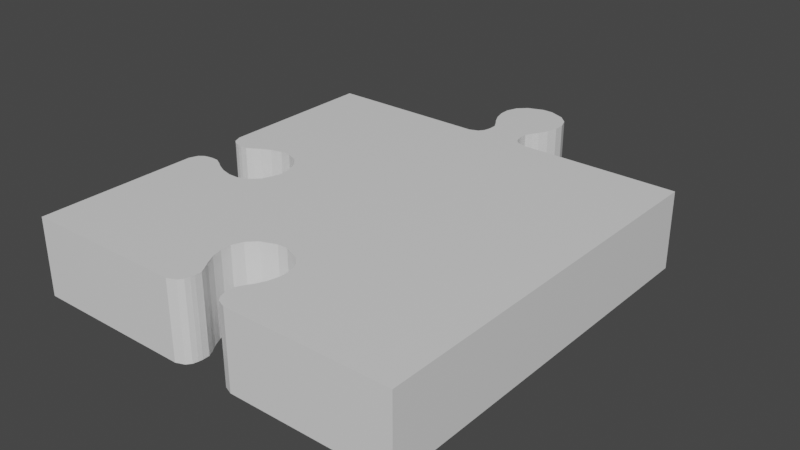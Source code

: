 # Source: Puzzle_Edge_100.blend  (saved by Blender 2.80.75; exported with 4.5.12 LTS)
import bpy
from mathutils import Matrix  # noqa: F401  (used for matrix-valued properties, if any)

bpy.ops.wm.read_factory_settings(use_empty=True)
scene = bpy.context.scene
scene.name = 'Scene'

# ---- collections
col_collection = bpy.data.collections.new('Collection'); scene.collection.children.link(col_collection)

# ---- materials (node trees are filled in below, after node groups)
mat_material_013 = bpy.data.materials.new('Material.013')
mat_material_013.alpha_threshold = 0.0
mat_material_013.use_transparent_shadow = False
mat_material_013.line_color = (0.0, 0.0, 0.0, 1.0)

# ---- material node trees
mat_material_013.use_nodes = True; mat_material_013.node_tree.nodes.clear()
_N = mat_material_013.node_tree.nodes; _L = mat_material_013.node_tree.links
n0 = _N.new('ShaderNodeOutputMaterial'); n0.name = 'Material Output'; n0.location = (300, 300)
n1 = _N.new('ShaderNodeBsdfPrincipled'); n1.name = 'Principled BSDF'; n1.location = (10, 300)
n1.distribution = 'GGX'
n1.subsurface_method = 'BURLEY'
n1.inputs[2].default_value = 0.4
n1.inputs[3].default_value = 1.45
n1.inputs[27].default_value = (0.0, 0.0, 0.0, 1.0)
n1.inputs[28].default_value = 1.0
_L.new(n1.outputs[0], n0.inputs[0])
n0.is_active_output = True

# ---- world
world_world = bpy.data.worlds.new('World'); scene.world = world_world
world_world.use_nodes = True; world_world.node_tree.nodes.clear()
_N = world_world.node_tree.nodes; _L = world_world.node_tree.links
n0 = _N.new('ShaderNodeOutputWorld'); n0.name = 'World Output'; n0.location = (300, 300)
n1 = _N.new('ShaderNodeBackground'); n1.name = 'Background'; n1.location = (10, 300)
n1.inputs[0].default_value = (0.05088, 0.05088, 0.05088, 1.0)
_L.new(n1.outputs[0], n0.inputs[0])
n0.is_active_output = True
world_world.color = (0.05088, 0.05088, 0.05088)
world_world.use_sun_shadow = False
world_world.sun_shadow_jitter_overblur = 0.0

# ---- meshes
me_cube_021 = bpy.data.meshes.new('Cube.021')
me_cube_021.from_pydata([(0.08327, -0.5, 0.0), (-0.08327, -0.5, 0.0), (-0.08327, -0.5, 0.2), (0.08327, -0.5, 0.2), (0.04742, -0.4559, 0.0), (-0.04742, -0.4559, 0.0), (-0.04742, -0.4559, 0.2), (0.04742, -0.4559, 0.2), (0.06703, -0.4054, 0.0), (-0.06703, -0.4054, 0.0), (-0.06703, -0.4054, 0.2), (0.06703, -0.4054, 0.2), (0.07878, -0.3812, 0.0), (-0.07878, -0.3812, 0.0), (-0.07878, -0.3812, 0.2), (0.07878, -0.3812, 0.2), (0.08611, -0.3528, 0.0), (-0.08611, -0.3528, 0.0), (-0.08611, -0.3528, 0.2), (0.08611, -0.3528, 0.2), (0.08611, -0.3258, 0.0), (-0.08611, -0.3258, 0.0), (-0.08611, -0.3258, 0.2), (0.08611, -0.3258, 0.2), (0.07535, -0.2975, 0.0), (-0.07535, -0.2975, 0.0), (-0.07535, -0.2975, 0.2), (0.07535, -0.2975, 0.2), (0.05331, -0.2759, 0.0), (-0.05331, -0.2759, 0.0), (-0.05331, -0.2759, 0.2), (0.05331, -0.2759, 0.2), (0.01387, -0.2607, 0.0), (-0.01387, -0.2607, 0.0), (-0.01387, -0.2607, 0.2), (0.01387, -0.2607, 0.2), (0.0522, -0.4795, 0.0), (0.0522, -0.4795, 0.2), (-0.0522, -0.4795, 0.2), (-0.0522, -0.4795, 0.0), (0.05719, -0.4204, 0.0), (0.05719, -0.4204, 0.2), (-0.05719, -0.4204, 0.2), (-0.05719, -0.4204, 0.0), (0.04772, -0.4382, 0.2), (-0.04772, -0.4382, 0.2), (-0.04772, -0.4382, 0.0), (0.04772, -0.4382, 0.0), (0.04878, -0.4669, 0.0), (-0.04878, -0.4669, 0.0), (0.04878, -0.4669, 0.2), (-0.04878, -0.4669, 0.2), (0.06152, -0.4915, 0.2), (-0.06152, -0.4915, 0.2), (0.06152, -0.4915, 0.0), (-0.06152, -0.4915, 0.0), (0.08327, 0.5, 0.0), (-0.08327, 0.5, 0.0), (-0.08327, 0.5, 0.2), (0.08327, 0.5, 0.2), (0.04742, 0.5441, 0.0), (-0.04742, 0.5441, 0.0), (-0.04742, 0.5441, 0.2), (0.04742, 0.5441, 0.2), (0.06703, 0.5946, 0.0), (-0.06703, 0.5946, 0.0), (-0.06703, 0.5946, 0.2), (0.06703, 0.5946, 0.2), (0.07878, 0.6188, 0.0), (-0.07878, 0.6188, 0.0), (-0.07878, 0.6188, 0.2), (0.07878, 0.6188, 0.2), (0.08611, 0.6472, 0.0), (-0.08611, 0.6472, 0.0), (-0.08611, 0.6472, 0.2), (0.08611, 0.6472, 0.2), (0.08611, 0.6742, 0.0), (-0.08611, 0.6742, 0.0), (-0.08611, 0.6742, 0.2), (0.08611, 0.6742, 0.2), (0.07535, 0.7025, 0.0), (-0.07535, 0.7025, 0.0), (-0.07535, 0.7025, 0.2), (0.07535, 0.7025, 0.2), (0.05331, 0.7241, 0.0), (-0.05331, 0.7241, 0.0), (-0.05331, 0.7241, 0.2), (0.05331, 0.7241, 0.2), (0.01386, 0.7393, 0.0), (-0.01387, 0.7393, 0.0), (-0.01387, 0.7393, 0.2), (0.01386, 0.7393, 0.2), (0.0522, 0.5205, 0.0), (0.0522, 0.5205, 0.2), (-0.0522, 0.5205, 0.2), (-0.0522, 0.5205, 0.0), (0.05719, 0.5796, 0.0), (0.05719, 0.5796, 0.2), (-0.05719, 0.5796, 0.2), (-0.05719, 0.5796, 0.0), (0.04772, 0.5618, 0.2), (-0.04772, 0.5618, 0.2), (-0.04772, 0.5618, 0.0), (0.04772, 0.5618, 0.0), (0.04878, 0.5331, 0.0), (-0.04878, 0.5331, 0.0), (0.04878, 0.5331, 0.2), (-0.04878, 0.5331, 0.2), (0.06151, 0.5085, 0.2), (-0.06152, 0.5085, 0.2), (0.06151, 0.5085, 0.0), (-0.06152, 0.5085, 0.0), (-0.5, 0.5, 0.2), (-0.5, 0.5, 7.451e-09), (0.5, 0.5, 0.2), (0.5, 0.5, 7.451e-09), (-0.5, -0.5, 0.2), (-0.5, -0.5, 7.451e-09), (0.5, -0.5, 0.2), (0.5, -0.5, 7.451e-09), (-0.5, -0.08327, 7.451e-09), (-0.5, 0.08327, 7.451e-09), (-0.5, 0.08327, 0.2), (-0.5, -0.08327, 0.2), (-0.4559, -0.04742, 7.451e-09), (-0.4559, 0.04742, 7.451e-09), (-0.4559, 0.04742, 0.2), (-0.4559, -0.04742, 0.2), (-0.4054, -0.06703, 7.451e-09), (-0.4054, 0.06703, 7.451e-09), (-0.4054, 0.06703, 0.2), (-0.4054, -0.06703, 0.2), (-0.3812, -0.07878, 7.451e-09), (-0.3812, 0.07878, 7.451e-09), (-0.3812, 0.07878, 0.2), (-0.3812, -0.07878, 0.2), (-0.3528, -0.08611, 7.451e-09), (-0.3528, 0.08611, 7.451e-09), (-0.3528, 0.08611, 0.2), (-0.3528, -0.08611, 0.2), (-0.3258, -0.08611, 7.451e-09), (-0.3258, 0.08611, 7.451e-09), (-0.3258, 0.08611, 0.2), (-0.3258, -0.08611, 0.2), (-0.2975, -0.07535, 7.451e-09), (-0.2975, 0.07535, 7.451e-09), (-0.2975, 0.07535, 0.2), (-0.2975, -0.07535, 0.2), (-0.2759, -0.05331, 7.451e-09), (-0.2759, 0.05331, 7.451e-09), (-0.2759, 0.05331, 0.2), (-0.2759, -0.05331, 0.2), (-0.2607, -0.01387, 7.451e-09), (-0.2607, 0.01387, 7.451e-09), (-0.2607, 0.01387, 0.2), (-0.2607, -0.01387, 0.2), (-0.4795, -0.0522, 7.451e-09), (-0.4795, -0.0522, 0.2), (-0.4795, 0.0522, 0.2), (-0.4795, 0.0522, 7.451e-09), (-0.4204, -0.05719, 7.451e-09), (-0.4204, -0.05719, 0.2), (-0.4204, 0.05719, 0.2), (-0.4204, 0.05719, 7.451e-09), (-0.4382, -0.04772, 0.2), (-0.4382, 0.04772, 0.2), (-0.4382, 0.04772, 7.451e-09), (-0.4382, -0.04772, 7.451e-09), (-0.4669, -0.04878, 7.451e-09), (-0.4669, 0.04878, 7.451e-09), (-0.4669, -0.04878, 0.2), (-0.4669, 0.04878, 0.2), (-0.4915, -0.06152, 0.2), (-0.4915, 0.06152, 0.2), (-0.4915, -0.06152, 7.451e-09), (-0.4915, 0.06152, 7.451e-09)], [], [(50, 7, 4, 48), (41, 11, 8, 40), (49, 5, 6, 51), (9, 13, 14, 10), (43, 9, 10, 42), (11, 15, 12, 8), (19, 23, 20, 16), (15, 19, 16, 12), (13, 17, 18, 14), (21, 25, 26, 22), (17, 21, 22, 18), (27, 31, 28, 24), (23, 27, 24, 20), (25, 29, 30, 26), (33, 32, 35, 34), (29, 33, 34, 30), (31, 35, 32, 28), (55, 39, 38, 53), (52, 37, 36, 54), (46, 43, 42, 45), (44, 41, 40, 47), (7, 44, 47, 4), (5, 46, 45, 6), (39, 49, 51, 38), (37, 50, 48, 36), (3, 52, 54, 0), (1, 55, 53, 2), (106, 104, 60, 63), (97, 96, 64, 67), (106, 62, 107), (104, 105, 61, 60), (105, 107, 62, 61), (65, 66, 70, 69), (97, 66, 98), (99, 98, 66, 65), (96, 99, 65, 64), (68, 69, 73, 72), (64, 65, 69, 68), (67, 64, 68, 71), (67, 70, 66), (75, 72, 76, 79), (71, 68, 72, 75), (70, 75, 74), (69, 70, 74, 73), (77, 78, 82, 81), (75, 78, 74), (73, 74, 78, 77), (72, 73, 77, 76), (83, 80, 84, 87), (76, 77, 81, 80), (79, 76, 80, 83), (79, 82, 78), (86, 91, 90), (83, 86, 82), (81, 82, 86, 85), (80, 81, 85, 84), (89, 90, 91, 88), (85, 86, 90, 89), (84, 85, 89, 88), (87, 84, 88, 91), (111, 109, 94, 95), (110, 111, 95, 92), (108, 94, 109), (108, 110, 92, 93), (103, 102, 99, 96), (102, 101, 98, 99), (101, 97, 98), (100, 103, 96, 97), (63, 60, 103, 100), (63, 101, 62), (61, 62, 101, 102), (60, 61, 102, 103), (95, 94, 107, 105), (92, 95, 105, 104), (94, 106, 107), (93, 92, 104, 106), (59, 56, 110, 108), (59, 109, 58), (56, 57, 111, 110), (57, 58, 109, 111), (115, 114, 118, 119), (170, 127, 124, 168), (161, 131, 128, 160), (169, 125, 126, 171), (129, 133, 134, 130), (163, 129, 130, 162), (131, 135, 132, 128), (139, 143, 140, 136), (135, 139, 136, 132), (133, 137, 138, 134), (141, 145, 146, 142), (137, 141, 142, 138), (147, 151, 148, 144), (143, 147, 144, 140), (145, 149, 150, 146), (153, 152, 155, 154), (149, 153, 154, 150), (151, 155, 152, 148), (175, 159, 158, 173), (113, 121, 122, 112), (172, 157, 156, 174), (117, 116, 123, 120), (166, 163, 162, 165), (164, 161, 160, 167), (127, 164, 167, 124), (125, 166, 165, 126), (159, 169, 171, 158), (157, 170, 168, 156), (123, 172, 174, 120), (121, 175, 173, 122), (57, 113, 112, 58), (56, 59, 114, 115), (1, 2, 116, 117), (3, 0, 119, 118), (48, 4, 47, 40, 8, 12, 16, 20, 24, 28, 32, 33, 29, 25, 21, 17, 13, 9, 43, 46, 5, 49, 39, 55, 1, 117, 120, 174, 156, 168, 124, 167, 160, 128, 132, 136, 140, 144, 148, 152, 153, 149, 145, 141, 137, 133, 129, 163, 166, 125, 169, 159, 175, 121, 113, 57, 56, 115, 119, 0, 54, 36), (42, 2, 6), (106, 63, 62), (97, 67, 66), (67, 71, 70), (70, 71, 75), (75, 79, 78), (79, 83, 82), (86, 87, 91), (83, 87, 86), (108, 93, 94), (101, 100, 97), (63, 100, 101), (94, 93, 106), (59, 108, 109), (3, 37, 52), (37, 3, 50), (50, 3, 7), (7, 41, 44), (7, 3, 41), (41, 3, 11), (114, 27, 118), (118, 15, 3), (58, 150, 59), (59, 31, 114), (138, 142, 112), (122, 134, 112), (112, 142, 58), (134, 138, 112), (158, 122, 173), (126, 122, 171), (171, 122, 158), (162, 126, 165), (130, 122, 162), (162, 122, 126), (118, 19, 15), (15, 11, 3), (134, 122, 130), (118, 23, 19), (118, 27, 23), (142, 146, 58), (146, 150, 58), (114, 31, 27), (150, 154, 59), (154, 35, 59), (31, 59, 35), (35, 154, 34), (155, 34, 154), (34, 155, 30), (30, 151, 26), (151, 30, 155), (147, 26, 151), (143, 26, 147), (143, 22, 26), (139, 116, 143), (143, 116, 22), (22, 116, 18), (135, 116, 139), (18, 116, 14), (164, 127, 161), (161, 123, 131), (127, 123, 161), (131, 123, 135), (10, 2, 42), (42, 6, 45), (135, 123, 116), (14, 2, 10), (116, 2, 14), (157, 123, 170), (170, 123, 127), (123, 157, 172), (38, 2, 53), (6, 2, 51), (51, 2, 38)])
_uv = me_cube_021.uv_layers.new(name='UVMap')
_uv.uv.foreach_set('vector', [0.5, 0.5, 0.5, 0.5, 0.5, 0.5, 0.5, 0.5, 0.5, 0.5, 0.5, 0.5, 0.5, 0.5, 0.5, 0.5, 0.5, 0.5, 0.5, 0.5, 0.5, 0.5, 0.5, 0.5, 0.5, 0.5, 0.5, 0.5, 0.5, 0.5, 0.5, 0.5, 0.5, 0.5, 0.5, 0.5, 0.5, 0.5, 0.5, 0.5, 0.5, 0.5, 0.5, 0.5, 0.5, 0.5, 0.5, 0.5, 0.5, 0.5, 0.5, 0.5, 0.5, 0.5, 0.5, 0.5, 0.5, 0.5, 0.5, 0.5, 0.5, 0.5, 0.5, 0.5, 0.5, 0.5, 0.5, 0.5, 0.5, 0.5, 0.5, 0.5, 0.5, 0.5, 0.5, 0.5, 0.5, 0.5, 0.5, 0.5, 0.5, 0.5, 0.5, 0.5, 0.5, 0.5, 0.5, 0.5, 0.5, 0.5, 0.5, 0.5, 0.5, 0.5, 0.5, 0.5, 0.5, 0.5, 0.5, 0.5, 0.5, 0.5, 0.5, 0.5, 0.5, 0.5, 0.5, 0.5, 0.5, 0.5, 0.5, 0.5, 0.5, 0.5, 0.5, 0.5, 0.5, 0.5, 0.5, 0.5, 0.5, 0.5, 0.5, 0.5, 0.5, 0.5, 0.5, 0.5, 0.5, 0.5, 0.5, 0.5, 0.5, 0.5, 0.5, 0.5, 0.5, 0.5, 0.5, 0.5, 0.5, 0.5, 0.5, 0.5, 0.5, 0.5, 0.5, 0.5, 0.5, 0.5, 0.5, 0.5, 0.5, 0.5, 0.5, 0.5, 0.5, 0.5, 0.5, 0.5, 0.5, 0.5, 0.5, 0.5, 0.5, 0.5, 0.5, 0.5, 0.5, 0.5, 0.5, 0.5, 0.5, 0.5, 0.5, 0.5, 0.5, 0.5, 0.5, 0.5, 0.5, 0.5, 0.5, 0.5, 0.5, 0.5, 0.5, 0.5, 0.5, 0.5, 0.5, 0.5, 0.5, 0.5, 0.5, 0.5, 0.5, 0.5, 0.5, 0.5, 0.5, 0.5, 0.5, 0.5, 0.5, 0.5, 0.5, 0.5, 0.5, 0.5, 0.5, 0.5, 0.5, 0.5, 0.5, 0.5, 0.5, 0.5, 0.5, 0.5, 0.5, 0.5, 0.5, 0.5, 0.5, 0.5, 0.5, 0.5, 0.5, 0.5, 0.5, 0.5, 0.4512, -0.03309, 0.5474, -0.04412, 0.5488, -0.03309, 0.5, 0.5, 0.5, 0.5, 0.5, 0.5, 0.5, 0.5, 0.5, 0.5, 0.5, 0.5, 0.5, 0.5, 0.5, 0.5, 0.5, 0.5, 0.5, 0.5, 0.5, 0.5, 0.5, 0.5, 0.4428, -0.07957, 0.567, -0.09462, 0.5572, -0.07957, 0.5, 0.5, 0.5, 0.5, 0.5, 0.5, 0.5, 0.5, 0.5, 0.5, 0.5, 0.5, 0.5, 0.5, 0.5, 0.5, 0.5, 0.5, 0.5, 0.5, 0.5, 0.5, 0.5, 0.5, 0.5, 0.5, 0.5, 0.5, 0.5, 0.5, 0.5, 0.5, 0.5, 0.5, 0.5, 0.5, 0.5, 0.5, 0.5, 0.5, 0.433, -0.09462, 0.5788, -0.1188, 0.567, -0.09462, 0.5, 0.5, 0.5, 0.5, 0.5, 0.5, 0.5, 0.5, 0.5, 0.5, 0.5, 0.5, 0.5, 0.5, 0.5, 0.5, 0.5788, -0.1188, 0.4139, -0.1472, 0.5861, -0.1472, 0.5, 0.5, 0.5, 0.5, 0.5, 0.5, 0.5, 0.5, 0.5, 0.5, 0.5, 0.5, 0.5, 0.5, 0.5, 0.5, 0.4139, -0.1472, 0.5861, -0.1742, 0.5861, -0.1472, 0.5, 0.5, 0.5, 0.5, 0.5, 0.5, 0.5, 0.5, 0.5, 0.5, 0.5, 0.5, 0.5, 0.5, 0.5, 0.5, 0.5, 0.5, 0.5, 0.5, 0.5, 0.5, 0.5, 0.5, 0.5, 0.5, 0.5, 0.5, 0.5, 0.5, 0.5, 0.5, 0.5, 0.5, 0.5, 0.5, 0.5, 0.5, 0.5, 0.5, 0.4139, -0.1742, 0.5753, -0.2025, 0.5861, -0.1742, 0.5533, -0.2241, 0.4861, -0.2393, 0.5139, -0.2393, 0.4247, -0.2025, 0.5533, -0.2241, 0.5753, -0.2025, 0.5, 0.5, 0.5, 0.5, 0.5, 0.5, 0.5, 0.5, 0.5, 0.5, 0.5, 0.5, 0.5, 0.5, 0.5, 0.5, 0.5, 0.5, 0.5, 0.5, 0.5, 0.5, 0.5, 0.5, 0.5, 0.5, 0.5, 0.5, 0.5, 0.5, 0.5, 0.5, 0.5, 0.5, 0.5, 0.5, 0.5, 0.5, 0.5, 0.5, 0.5, 0.5, 0.5, 0.5, 0.5, 0.5, 0.5, 0.5, 0.5, 0.5, 0.5, 0.5, 0.5, 0.5, 0.5, 0.5, 0.5, 0.5, 0.5, 0.5, 0.5, 0.5, 0.5, 0.5, 0.4385, -0.00848, 0.5522, -0.02053, 0.5615, -0.00848, 0.5, 0.5, 0.5, 0.5, 0.5, 0.5, 0.5, 0.5, 0.5, 0.5, 0.5, 0.5, 0.5, 0.5, 0.5, 0.5, 0.5, 0.5, 0.5, 0.5, 0.5, 0.5, 0.5, 0.5, 0.5477, -0.06184, 0.4428, -0.07957, 0.5572, -0.07957, 0.5, 0.5, 0.5, 0.5, 0.5, 0.5, 0.5, 0.5, 0.5, 0.5, 0.5, 0.5, 0.5, 0.5, 0.5, 0.5, 0.4526, -0.04412, 0.5477, -0.06184, 0.5474, -0.04412, 0.5, 0.5, 0.5, 0.5, 0.5, 0.5, 0.5, 0.5, 0.5, 0.5, 0.5, 0.5, 0.5, 0.5, 0.5, 0.5, 0.5, 0.5, 0.5, 0.5, 0.5, 0.5, 0.5, 0.5, 0.5, 0.5, 0.5, 0.5, 0.5, 0.5, 0.5, 0.5, 0.5522, -0.02053, 0.4512, -0.03309, 0.5488, -0.03309, 0.5, 0.5, 0.5, 0.5, 0.5, 0.5, 0.5, 0.5, 0.5, 0.5, 0.5, 0.5, 0.5, 0.5, 0.5, 0.5, 0.4167, -3.576e-07, 0.5615, -0.00848, 0.5833, -2.384e-07, 0.5, 0.5, 0.5, 0.5, 0.5, 0.5, 0.5, 0.5, 0.5, 0.5, 0.5, 0.5, 0.5, 0.5, 0.5, 0.5, 0.5, 0.5, 0.5, 0.5, 0.5, 0.5, 0.5, 0.5, 0.5, 0.5, 0.5, 0.5, 0.5, 0.5, 0.5, 0.5, 0.5, 0.5, 0.5, 0.5, 0.5, 0.5, 0.5, 0.5, 0.5, 0.5, 0.5, 0.5, 0.5, 0.5, 0.5, 0.5, 0.5, 0.5, 0.5, 0.5, 0.5, 0.5, 0.5, 0.5, 0.5, 0.5, 0.5, 0.5, 0.5, 0.5, 0.5, 0.5, 0.5, 0.5, 0.5, 0.5, 0.5, 0.5, 0.5, 0.5, 0.5, 0.5, 0.5, 0.5, 0.5, 0.5, 0.5, 0.5, 0.5, 0.5, 0.5, 0.5, 0.5, 0.5, 0.5, 0.5, 0.5, 0.5, 0.5, 0.5, 0.5, 0.5, 0.5, 0.5, 0.5, 0.5, 0.5, 0.5, 0.5, 0.5, 0.5, 0.5, 0.5, 0.5, 0.5, 0.5, 0.5, 0.5, 0.5, 0.5, 0.5, 0.5, 0.5, 0.5, 0.5, 0.5, 0.5, 0.5, 0.5, 0.5, 0.5, 0.5, 0.5, 0.5, 0.5, 0.5, 0.5, 0.5, 0.5, 0.5, 0.5, 0.5, 0.5, 0.5, 0.5, 0.5, 0.5, 0.5, 0.5, 0.5, 0.5, 0.5, 0.5, 0.5, 0.5, 0.5, 0.5, 0.5, 0.5, 0.5, 0.5, 0.5, 0.5, 0.5, 0.5, 0.5, 0.5, 0.5, 0.5, 0.5, 0.5, 0.5, 0.5, 0.5, 0.5, 0.5, 0.5, 0.5, 0.5, 0.5, 0.5, 0.5, 0.5, 0.5, 0.5, 0.5, 0.5, 0.5, 0.5, 0.5, 0.5, 0.5, 0.5, 0.5, 0.5, 0.5, 0.5, 0.5, 0.5, 0.5, 0.5, 0.5, 0.5, 0.5, 0.5, 0.5, 0.5, 0.5, 0.5, 0.5, 0.5, 0.5, 0.5, 0.5, 0.5, 0.5, 0.5, 0.5, 0.5, 0.5, 0.5, 0.5, 0.5, 0.5, 0.5, 0.5, 0.5, 0.5, 0.5, 0.5, 0.5, 0.5, 0.5, 0.5, 0.5, 0.5, 0.5, 0.5, 0.5, 0.5, 0.5, 0.5, 0.5, 0.5, 0.5, 0.5, 0.5, 0.5, 0.5, 0.5, 0.5, 0.5, 0.5, 0.5, 0.5, 0.5, 0.5, 0.5, 0.5, 0.5, 0.5, 0.5, 0.5, 0.5, 0.5, 0.5, 0.5, 0.5, 0.5, 0.5, 0.5, 0.5, 0.5, 0.5, 0.5, 0.5, 0.5, 0.5, 0.5, 0.5, 0.5, 0.5, 0.5, 0.5, 0.5, 0.5, 0.5, 0.5, 0.5, 0.5, 0.5, 0.5, 0.5, 0.5, 0.5, 0.5, 0.5, 0.5, 0.5, 0.5, 0.5, 0.5, 0.5, 0.5, 0.5, 0.5, 0.5, 0.5, 0.5, 0.5, 0.5, 0.5, 0.5, 0.5, 0.5, 0.5, 0.5, 0.5, 0.5, 0.5, 0.5, 0.5, 0.5, 0.5, 0.5, 0.5, 0.5, 0.5, 0.5, 0.5, 0.5, 0.5, 0.5, 0.5, 0.5, 0.5, 0.5, 0.5, 0.5, 0.5, 0.5, 0.5, 0.5, 0.5, 0.5, 0.5, 0.5, 0.5, 0.5, 0.5, 0.5, 0.5, 0.5, 0.5, 0.5, 0.5, 0.5, 0.5, 0.5, 0.5, 0.5, 0.5, 0.5, 0.5, 0.5, 0.5, 0.5, 0.5, 0.5, 0.5, 0.5, 0.5, 0.5, 0.5, 0.5, 0.5, 0.5, 0.5, 0.5, 0.5, 0.5, 0.5, 0.5, 0.5, 0.5, 0.5, 0.5, 0.5, 0.5, 0.5, 0.5, 0.5, 0.5, 0.5, 0.5, 0.5, 0.5, 0.5, 0.5, 0.5, 0.5, 0.5, 0.5, 0.5, 0.5, 0.5, 0.5, 0.5, 0.5, 0.5, 0.5, 0.5, 0.5, 0.5, 0.5, 0.5, 0.5, 0.5, 0.5, 0.5, 0.5572, 0.9204, 0.5833, 1.0, 0.5474, 0.9559, 0.4512, -0.03309, 0.4526, -0.04412, 0.5474, -0.04412, 0.4428, -0.07957, 0.433, -0.09462, 0.567, -0.09462, 0.433, -0.09462, 0.4212, -0.1188, 0.5788, -0.1188, 0.5788, -0.1188, 0.4212, -0.1188, 0.4139, -0.1472, 0.4139, -0.1472, 0.4139, -0.1742, 0.5861, -0.1742, 0.4139, -0.1742, 0.4247, -0.2025, 0.5753, -0.2025, 0.5533, -0.2241, 0.4467, -0.2241, 0.4861, -0.2393, 0.4247, -0.2025, 0.4467, -0.2241, 0.5533, -0.2241, 0.4385, -0.00848, 0.4478, -0.02053, 0.5522, -0.02053, 0.5477, -0.06184, 0.4523, -0.06184, 0.4428, -0.07957, 0.4526, -0.04412, 0.4523, -0.06184, 0.5477, -0.06184, 0.5522, -0.02053, 0.4478, -0.02053, 0.4512, -0.03309, 0.4167, -3.576e-07, 0.4385, -0.00848, 0.5615, -0.00848, 0.4167, 1.0, 0.4478, 0.9795, 0.4385, 0.9915, 0.4478, 0.9795, 0.4167, 1.0, 0.4512, 0.9669, 0.4512, 0.9669, 0.4167, 1.0, 0.4526, 0.9559, 0.4526, 0.9559, 0.4428, 0.9204, 0.4523, 0.9382, 0.4526, 0.9559, 0.4167, 1.0, 0.4428, 0.9204, 0.4428, 0.9204, 0.4167, 1.0, 0.433, 0.9054, 5.96e-08, 0.0, 0.4247, 0.7975, 0.0, 1.0, 0.0, 1.0, 0.4212, 0.8812, 0.4167, 1.0, 0.5833, -2.384e-07, 0.7759, 0.4467, 0.4167, -3.576e-07, 0.4167, -3.576e-07, 0.4467, 0.7759, 5.96e-08, 0.0, 0.8528, 0.4139, 0.8258, 0.4139, 1.0, 0.0, 1.0, 0.4167, 0.8812, 0.4212, 1.0, 0.0, 1.0, 0.0, 0.8258, 0.4139, 0.5833, -2.384e-07, 0.8812, 0.4212, 0.8528, 0.4139, 1.0, 0.0, 0.9795, 0.4478, 1.0, 0.4167, 0.9915, 0.4385, 0.9559, 0.4526, 1.0, 0.4167, 0.9669, 0.4512, 0.9669, 0.4512, 1.0, 0.4167, 0.9795, 0.4478, 0.9204, 0.4428, 0.9559, 0.4526, 0.9382, 0.4523, 0.9054, 0.433, 1.0, 0.4167, 0.9204, 0.4428, 0.9204, 0.4428, 1.0, 0.4167, 0.9559, 0.4526, 0.0, 1.0, 0.4139, 0.8528, 0.4212, 0.8812, 0.4212, 0.8812, 0.433, 0.9054, 0.4167, 1.0, 0.8812, 0.4212, 1.0, 0.4167, 0.9054, 0.433, 0.0, 1.0, 0.4139, 0.8258, 0.4139, 0.8528, 0.0, 1.0, 0.4247, 0.7975, 0.4139, 0.8258, 0.8258, 0.4139, 0.7975, 0.4247, 0.5833, -2.384e-07, 0.7975, 0.4247, 0.7759, 0.4467, 0.5833, -2.384e-07, 5.96e-08, 0.0, 0.4467, 0.7759, 0.4247, 0.7975, 0.7759, 0.4467, 0.7607, 0.4861, 0.4167, -3.576e-07, 0.7607, 0.4861, 0.4861, 0.7607, 0.4167, -3.576e-07, 0.4467, 0.7759, 0.4167, -3.576e-07, 0.4861, 0.7607, 0.4861, 0.7607, 0.7607, 0.4861, 0.5139, 0.7607, 0.7607, 0.5139, 0.5139, 0.7607, 0.7607, 0.4861, 0.5139, 0.7607, 0.7607, 0.5139, 0.5533, 0.7759, 0.5533, 0.7759, 0.7759, 0.5533, 0.5753, 0.7975, 0.7759, 0.5533, 0.5533, 0.7759, 0.7607, 0.5139, 0.7975, 0.5753, 0.5753, 0.7975, 0.7759, 0.5533, 0.8258, 0.5861, 0.5753, 0.7975, 0.7975, 0.5753, 0.8258, 0.5861, 0.5861, 0.8258, 0.5753, 0.7975, 0.8528, 0.5861, 1.0, 1.0, 0.8258, 0.5861, 0.8258, 0.5861, 1.0, 1.0, 0.5861, 0.8258, 0.5861, 0.8258, 1.0, 1.0, 0.5861, 0.8528, 0.8812, 0.5788, 1.0, 1.0, 0.8528, 0.5861, 0.5861, 0.8528, 1.0, 1.0, 0.5788, 0.8812, 0.9382, 0.5477, 0.9559, 0.5474, 0.9204, 0.5572, 0.9204, 0.5572, 1.0, 0.5833, 0.9054, 0.567, 0.9559, 0.5474, 1.0, 0.5833, 0.9204, 0.5572, 0.9054, 0.567, 1.0, 0.5833, 0.8812, 0.5788, 0.567, 0.9054, 0.5833, 1.0, 0.5572, 0.9204, 0.5572, 0.9204, 0.5474, 0.9559, 0.5477, 0.9382, 0.8812, 0.5788, 1.0, 0.5833, 1.0, 1.0, 0.5788, 0.8812, 0.5833, 1.0, 0.567, 0.9054, 1.0, 1.0, 0.5833, 1.0, 0.5788, 0.8812, 0.9795, 0.5522, 1.0, 0.5833, 0.9669, 0.5488, 0.9669, 0.5488, 1.0, 0.5833, 0.9559, 0.5474, 1.0, 0.5833, 0.9795, 0.5522, 0.9915, 0.5615, 0.5522, 0.9795, 0.5833, 1.0, 0.5615, 0.9915, 0.5474, 0.9559, 0.5833, 1.0, 0.5488, 0.9669, 0.5488, 0.9669, 0.5833, 1.0, 0.5522, 0.9795])
me_cube_021.materials.append(mat_material_013)
me_cube_021.use_remesh_preserve_volume = False
me_cube_021.use_remesh_preserve_attributes = False
me_cube_021.use_mirror_vertex_groups = False
me_cube_021.update()

# ---- objects
ob_edge_100 = bpy.data.objects.new('Edge_100', me_cube_021)

# ---- transforms, parenting, visibility, modifiers, constraints
ob_edge_100.location = (0.0, 0.0, 0.0)
ob_edge_100.lock_rotations_4d = False
ob_edge_100.empty_display_type = 'ARROWS'
ob_edge_100.lineart.crease_threshold = 0.0

# ---- collection membership
col_collection.objects.link(ob_edge_100)

# ---- scene / render settings (as saved in the file)
scene.frame_start = 1; scene.frame_end = 250; scene.frame_set(1)
scene.render.engine = 'BLENDER_EEVEE_NEXT'
scene.cycles.use_denoising = False
scene.cycles.samples = 128
scene.cycles.sampling_pattern = 'TABULATED_SOBOL'
scene.cycles.use_adaptive_sampling = False
scene.cycles.use_light_tree = False
scene.view_settings.view_transform = 'Filmic'
bpy.context.view_layer.update()

# ---- added for rendering (the .blend has no active camera and no usable light): camera, sun
cam_auto = bpy.data.cameras.new('AutoCamera')
cam_auto.lens = 50.0
cam_auto.sensor_width = 36.0
cam_auto.clip_end = 1000.0
ob_auto_camera = bpy.data.objects.new('AutoCamera', cam_auto)
scene.collection.objects.link(ob_auto_camera)
ob_auto_camera.location = (1.48495, -1.66229, 1.28796)
ob_auto_camera.rotation_euler = (1.09748, -7.21219e-08, 0.694738)
scene.camera = ob_auto_camera
light_auto_sun = bpy.data.lights.new('AutoSun', 'SUN')
light_auto_sun.energy = 3.0
light_auto_sun.angle = 0.0523599
ob_auto_sun = bpy.data.objects.new('AutoSun', light_auto_sun)
scene.collection.objects.link(ob_auto_sun)
ob_auto_sun.rotation_euler = (0.872665, 0.174533, 0.523599)
bpy.context.view_layer.update()
